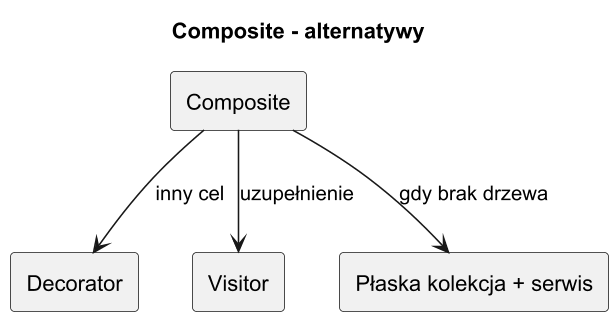

The diagram above was rendered by PlantUML. Its source (embedded in the PNG):
@startuml composite_alternatives
title Composite - alternatywy

skinparam monochrome true
skinparam dpi 150

rectangle "Composite" as C
rectangle "Decorator" as D
rectangle "Visitor" as V
rectangle "Płaska kolekcja + serwis" as F

C --> D : inny cel
C --> V : uzupełnienie
C --> F : gdy brak drzewa

@enduml